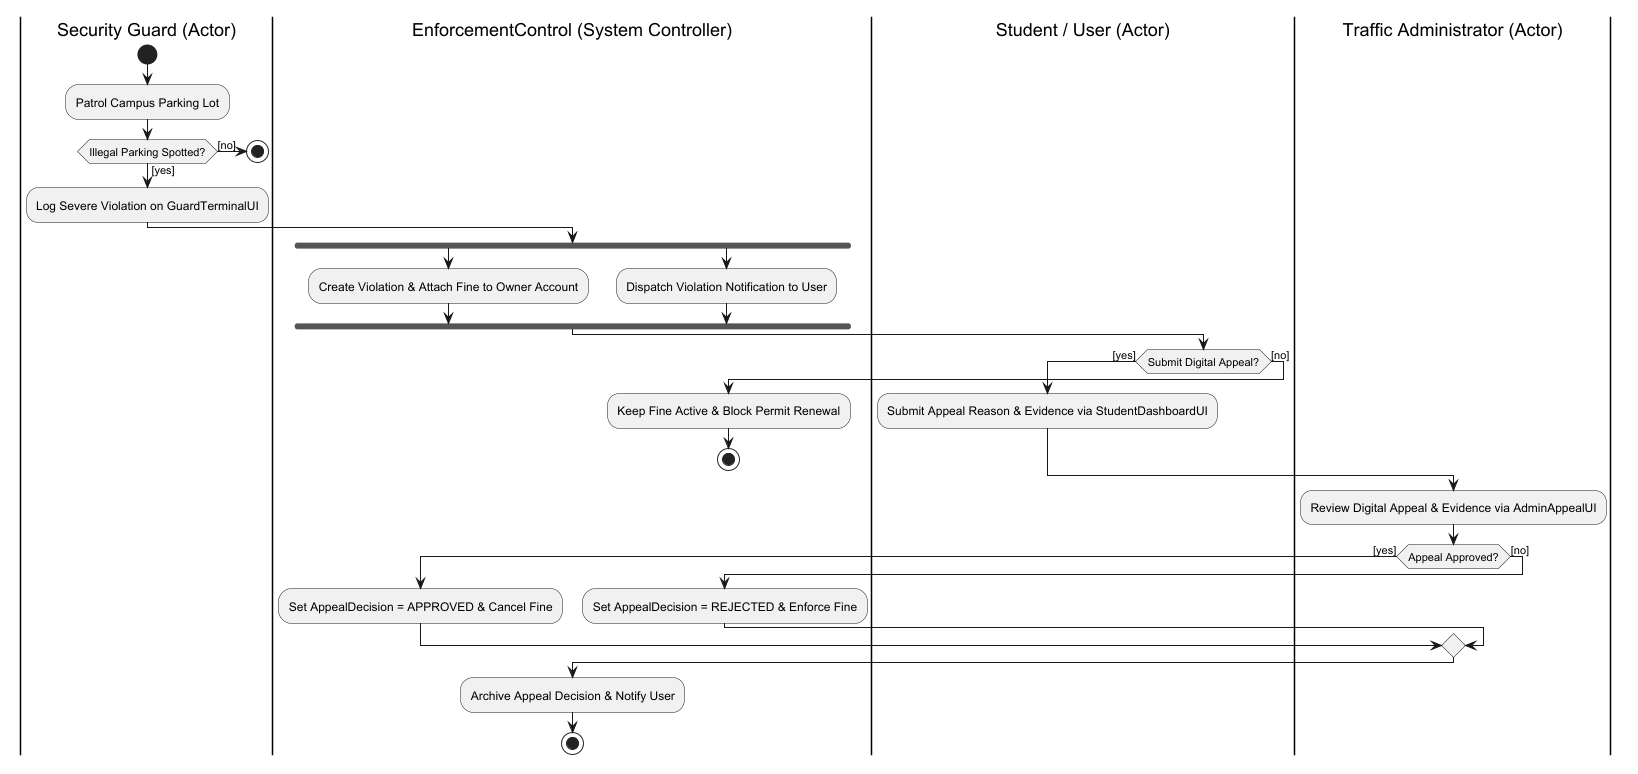

The diagram above was rendered by PlantUML. Its source (embedded in the PNG):
@startuml
|Security Guard (Actor)|
start
:Patrol Campus Parking Lot;
if (Illegal Parking Spotted?) then ([yes])
  :Log Severe Violation on GuardTerminalUI;
else ([no])
  stop
endif

|EnforcementControl (System Controller)|
fork
  :Create Violation & Attach Fine to Owner Account;
fork again
  :Dispatch Violation Notification to User;
end fork

|Student / User (Actor)|
if (Submit Digital Appeal?) then ([yes])
  :Submit Appeal Reason & Evidence via StudentDashboardUI;
else ([no])
  |EnforcementControl (System Controller)|
  :Keep Fine Active & Block Permit Renewal;
  stop
endif

|Traffic Administrator (Actor)|
:Review Digital Appeal & Evidence via AdminAppealUI;
if (Appeal Approved?) then ([yes])
  |EnforcementControl (System Controller)|
  :Set AppealDecision = APPROVED & Cancel Fine;
else ([no])
  |EnforcementControl (System Controller)|
  :Set AppealDecision = REJECTED & Enforce Fine;
endif

|EnforcementControl (System Controller)|
:Archive Appeal Decision & Notify User;
stop
@enduml